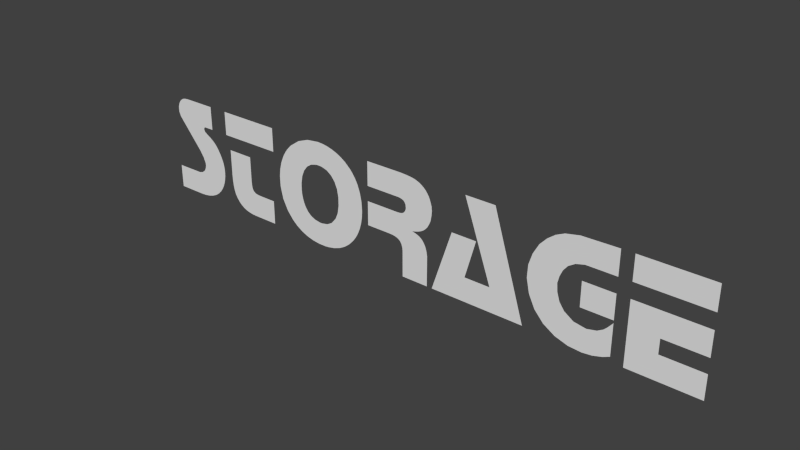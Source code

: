 # Source: text_storage.blend  (saved by Blender 2.72.0; exported with 4.5.12 LTS)
import bpy
from mathutils import Matrix  # noqa: F401  (used for matrix-valued properties, if any)

bpy.ops.wm.read_factory_settings(use_empty=True)
scene = bpy.context.scene
scene.name = 'Scene'

# ---- collections
col_collection_1 = bpy.data.collections.new('Collection 1'); scene.collection.children.link(col_collection_1)

# ---- world
world_world = bpy.data.worlds.new('World'); scene.world = world_world
world_world.color = (0.05088, 0.05088, 0.05088)
world_world.use_sun_shadow = False
world_world.sun_shadow_jitter_overblur = 0.0
world_world.cycles.sampling_method = 'MANUAL'
world_world.cycles.sample_map_resolution = 256

# ---- meshes
me_mesh = bpy.data.meshes.new('Mesh')
me_mesh.from_pydata([(1.816, 0.3115, 0.0), (1.816, 0.2376, 0.0), (1.606, 0.2376, 0.0), (1.606, 0.3115, 0.0), (1.816, 0.1917, 0.0), (1.816, 0.1178, 0.0), (1.691, 0.1178, 0.0), (1.691, 0.07395, 0.0), (1.816, 0.07395, 0.0), (1.816, 0.0, 0.0), (1.606, 0.0, 0.0), (1.606, 0.1917, 0.0), (1.569, 0.3115, 0.0), (1.569, 0.237, -4.188e-11), (1.48, 0.237, 4.188e-11), (1.454, 0.2301, 0.0), (1.434, 0.2172, 0.0), (1.421, 0.2005, 0.0), (1.413, 0.1818, 0.0), (1.408, 0.1612, 0.0), (1.41, 0.1363, 0.0), (1.418, 0.1112, 0.0), (1.433, 0.09041, 0.0), (1.461, 0.07179, 0.0), (1.498, 0.06558, 0.0), (1.527, 0.07218, 0.0), (1.544, 0.08232, 0.0), (1.553, 0.09111, 0.0), (1.564, 0.104, 0.0), (1.569, 0.1105, 0.0), (1.569, 0.01506, 0.0), (1.548, 0.00542, 0.0), (1.52, -0.002675, 0.0), (1.491, -0.006023, 0.0), (1.451, -0.003338, 0.0), (1.411, 0.009183, 0.0), (1.376, 0.03102, 0.0), (1.348, 0.06196, 0.0), (1.329, 0.1006, 0.0), (1.32, 0.1431, 0.0), (1.322, 0.1816, 0.0), (1.333, 0.2165, 0.0), (1.35, 0.2478, 0.0), (1.371, 0.2709, 0.0), (1.394, 0.2884, 0.0), (1.419, 0.3004, 0.0), (1.461, 0.3092, 0.0), (1.569, 0.1917, 0.0), (1.569, 0.1178, 0.0), (1.475, 0.1178, 0.0), (1.475, 0.1917, 0.0), (1.217, 0.3115, 0.0), (1.314, 0.0, 0.0), (1.021, 0.0, 0.0), (1.084, 0.1917, 0.0), (1.162, 0.1917, 0.0), (1.129, 0.07395, 0.0), (1.209, 0.07395, 0.0), (1.124, 0.3115, 0.0), (0.7951, 0.3115, 0.0), (0.9024, 0.3115, 0.0), (0.9117, 0.3114, 0.0), (0.9291, 0.3107, 0.0), (0.9447, 0.3092, 0.0), (0.9565, 0.3073, 0.0), (0.9653, 0.3048, 0.0), (0.974, 0.3013, 0.0), (0.9823, 0.2967, 0.0), (0.9898, 0.2913, 0.0), (0.9964, 0.2852, 0.0), (1.002, 0.2783, 0.0), (1.007, 0.2707, 0.0), (1.011, 0.2622, 0.0), (1.014, 0.253, 0.0), (1.017, 0.2434, 0.0), (1.017, 0.2385, 0.0), (1.018, 0.2335, 0.0), (1.017, 0.2189, 0.0), (1.014, 0.2014, 0.0), (1.009, 0.1896, 0.0), (1.003, 0.1789, 0.0), (0.997, 0.172, 0.0), (0.9906, 0.1662, 0.0), (0.9835, 0.1616, 0.0), (0.9752, 0.1577, 0.0), (0.965, 0.1542, 0.0), (0.9528, 0.1511, 0.0), (0.9627, 0.1486, 0.0), (0.9708, 0.1459, 0.0), (0.9774, 0.1428, 0.0), (0.9828, 0.139, 0.0), (0.9878, 0.1342, 0.0), (0.9923, 0.1285, 0.0), (0.9974, 0.1193, 0.0), (1.001, 0.1086, 0.0), (1.004, 0.0921, 0.0), (1.004, 0.08285, 0.0), (1.004, 0.0, 0.0), (0.9191, 0.0, 0.0), (0.9188, 0.08082, 0.0), (0.9176, 0.09014, 0.0), (0.9143, 0.1001, 0.0), (0.9097, 0.1067, 0.0), (0.9041, 0.1112, 0.0), (0.8984, 0.1139, 0.0), (0.8915, 0.1158, 0.0), (0.8832, 0.1171, 0.0), (0.8734, 0.1177, 0.0), (0.8679, 0.1178, 0.0), (0.7951, 0.1178, 0.0), (0.7951, 0.1917, 0.0), (0.8962, 0.1917, 0.0), (0.9002, 0.1918, 0.0), (0.9071, 0.1922, 0.0), (0.9126, 0.193, 0.0), (0.9169, 0.1942, 0.0), (0.9204, 0.196, 0.0), (0.9233, 0.1983, 0.0), (0.9268, 0.203, 0.0), (0.9289, 0.2079, 0.0), (0.9298, 0.2133, 0.0), (0.9286, 0.2229, 0.0), (0.9259, 0.2284, 0.0), (0.9218, 0.2328, 0.0), (0.9157, 0.2356, 0.0), (0.9074, 0.2372, 0.0), (0.8997, 0.2376, 0.0), (0.7951, 0.2376, 0.0), (0.6126, 0.3177, 0.0), (0.6308, 0.3168, 0.0), (0.6488, 0.3139, 0.0), (0.6665, 0.3092, 0.0), (0.6835, 0.3028, 0.0), (0.6992, 0.2948, 0.0), (0.7137, 0.2853, 0.0), (0.7317, 0.2694, 0.0), (0.7395, 0.2605, 0.0), (0.7498, 0.246, 0.0), (0.7583, 0.2301, 0.0), (0.7667, 0.2068, 0.0), (0.7718, 0.1816, 0.0), (0.7735, 0.1543, 0.0), (0.7724, 0.1348, 0.0), (0.7693, 0.1158, 0.0), (0.7642, 0.09745, 0.0), (0.7572, 0.08001, 0.0), (0.7483, 0.06388, 0.0), (0.7376, 0.04907, 0.0), (0.7219, 0.03231, 0.0), (0.7042, 0.01854, 0.0), (0.6846, 0.00776, 0.0), (0.6631, 2.537e-05, 0.0), (0.64, -0.004615, 0.0), (0.6279, -0.005775, 0.0), (0.6027, -0.005785, 0.0), (0.5786, -0.002767, 0.0), (0.5561, 0.003268, 0.0), (0.5351, 0.0123, 0.0), (0.5159, 0.02422, 0.0), (0.4988, 0.039, 0.0), (0.4793, 0.06274, 0.0), (0.4623, 0.09637, 0.0), (0.4539, 0.1341, 0.0), (0.4532, 0.1666, 0.0), (0.4562, 0.1901, 0.0), (0.4622, 0.2125, 0.0), (0.4712, 0.2337, 0.0), (0.4797, 0.2483, 0.0), (0.4895, 0.2617, 0.0), (0.5048, 0.2775, 0.0), (0.5368, 0.2998, 0.0), (0.5727, 0.3132, 0.0), (0.6128, 0.246, 0.0), (0.6019, 0.2454, 0.0), (0.5827, 0.2401, 0.0), (0.5667, 0.2295, 0.0), (0.5541, 0.2137, 0.0), (0.5457, 0.1938, 0.0), (0.5414, 0.1698, 0.0), (0.5411, 0.1489, 0.0), (0.5424, 0.1347, 0.0), (0.5452, 0.1215, 0.0), (0.5493, 0.1091, 0.0), (0.5545, 0.09817, 0.0), (0.5628, 0.0865, 0.0), (0.5745, 0.07616, 0.0), (0.5902, 0.06879, 0.0), (0.6087, 0.06563, 0.0), (0.6137, 0.0655, 0.0), (0.6192, 0.06567, 0.0), (0.6391, 0.06966, 0.0), (0.6559, 0.07898, 0.0), (0.6721, 0.09797, 0.0), (0.6806, 0.118, 0.0), (0.6848, 0.1422, 0.0), (0.6848, 0.1692, 0.0), (0.6805, 0.1931, 0.0), (0.6718, 0.2131, 0.0), (0.659, 0.2291, 0.0), (0.6428, 0.24, 0.0), (0.6236, 0.2454, 0.0), (0.3293, 0.1917, 0.0), (0.3293, 0.1141, 0.0), (0.3297, 0.1041, 0.0), (0.3311, 0.09356, 0.0), (0.3332, 0.08744, 2.886e-10), (0.3368, 0.08205, 0.0), (0.3442, 0.07728, 0.0), (0.3555, 0.07521, 0.0), (0.3658, 0.07486, 0.0), (0.4213, 0.07486, 0.0), (0.4213, 0.0, 0.0), (0.3414, 0.0, 0.0), (0.3258, 0.0006467, 0.0), (0.3119, 0.002587, 0.0), (0.2995, 0.00582, 0.0), (0.2886, 0.01045, 0.0), (0.2788, 0.01657, 0.0), (0.27, 0.02419, 0.0), (0.2607, 0.0353, 0.0), (0.2539, 0.04732, 0.0), (0.2495, 0.06025, 0.0), (0.2467, 0.07509, 0.0), (0.245, 0.09159, 0.0), (0.2444, 0.1098, 0.0), (0.2444, 0.1917, 0.0), (0.4309, 0.3115, 0.0), (0.4309, 0.2376, 0.0), (0.2297, 0.2371, -1.077e-10), (0.2297, 0.3113, -5.55e-11), (0.1678, 0.2372, -1.681e-08), (0.1354, 0.2372, -9.239e-09), (0.1325, 0.2359, -8.164e-09), (0.1301, 0.2323, -7.756e-09), (0.1297, 0.2277, -7.286e-09), (0.134, 0.2208, -6.872e-09), (0.144, 0.2147, -6.01e-09), (0.1552, 0.2086, -2.894e-09), (0.1666, 0.2004, -1.196e-09), (0.1757, 0.193, -1.459e-10), (0.1832, 0.1839, 0.0), (0.1895, 0.1745, 0.0), (0.1949, 0.1655, 0.0), (0.2001, 0.1552, 0.0), (0.2043, 0.1454, 0.0), (0.2073, 0.1361, 0.0), (0.2094, 0.1269, 0.0), (0.2107, 0.1172, 0.0), (0.2111, 0.107, 0.0), (0.2104, 0.09422, 0.0), (0.2082, 0.08163, 0.0), (0.2045, 0.06927, 0.0), (0.1995, 0.05751, 0.0), (0.1933, 0.04675, 0.0), (0.186, 0.03697, 0.0), (0.1746, 0.02568, 0.0), (0.1613, 0.01643, 0.0), (0.1461, 0.009243, 0.0), (0.1291, 0.004108, 0.0), (0.1102, 0.001027, 0.0), (0.08946, 0.0, 0.0), (0.003195, 0.0, 0.0), (0.003195, 0.07395, 0.0), (0.09099, 0.0747, 0.0), (0.1034, 0.07806, 0.0), (0.1127, 0.08411, 0.0), (0.1183, 0.09116, 0.0), (0.1215, 0.0983, 0.0), (0.123, 0.1058, 0.0), (0.1224, 0.1145, 5.508e-13), (0.1156, 0.1318, 1.016e-10), (0.1031, 0.1506, 2.632e-09), (0.02329, 0.2455, 3.305e-10), (0.01779, 0.259, 1.782e-09), (0.01744, 0.2749, 3.827e-09), (0.02176, 0.2879, 5.729e-09), (0.02716, 0.2961, 6.96e-09), (0.0334, 0.3022, 7.81e-09), (0.04076, 0.3069, 8.56e-09), (0.0508, 0.3098, 9.219e-09), (0.0614, 0.3109, 9.241e-09), (0.07016, 0.3111, 9.27e-09), (0.1678, 0.3111, 1.05e-09)], [], [(8, 7, 10, 9), (6, 11, 10, 7), (4, 11, 6, 5), (42, 41, 40, 39, 38, 37, 36, 35, 34, 33, 32, 31, 30, 29, 28, 27, 26, 25, 24, 23, 22, 21, 20, 19, 18, 17, 16, 15, 14, 13, 12, 46, 45, 44, 43), (47, 50, 49, 48), (57, 56, 53, 52), (51, 58, 57, 52), (76, 75, 126, 125, 124, 123, 122, 121, 120, 119, 118, 117, 116, 115, 114, 113, 112, 111, 79, 78, 77), (111, 110, 109, 86, 85, 84, 83, 82, 81, 80, 79), (86, 109, 108, 93, 92, 91, 90, 89, 88, 87), (108, 107, 106, 105, 104, 103, 102, 101, 100, 99, 96, 95, 94, 93), (97, 96, 99, 98), (55, 54, 53, 56), (146, 188, 160, 159, 158, 157, 156, 155, 154, 153, 152, 151, 150, 149, 148, 147), (129, 128, 171, 170, 169, 168, 167, 172, 137, 136, 135, 134, 133, 132, 131, 130), (137, 172, 200, 199, 198, 197, 196, 195, 194, 193, 192, 191, 190, 189, 188, 146, 145, 144, 143, 142, 141, 140, 139, 138), (60, 59, 127, 126, 75, 74, 73, 72, 71, 70, 69, 68, 67, 66, 65, 64, 63, 62, 61), (226, 229, 228, 227), (230, 282, 281, 280, 279, 278, 277, 276, 275, 274, 273, 272, 271, 270, 269, 268, 267, 266, 265, 264, 263, 262, 261, 260, 259, 258, 257, 256, 255, 254, 253, 252, 251, 250, 249, 248, 247, 246, 245, 244, 243, 242, 241, 240, 239, 238, 237, 236, 235, 234, 233, 232, 231), (201, 225, 224, 223, 222, 221, 220, 219, 218, 217, 216, 215, 214, 213, 212, 211, 210, 209, 208, 207, 206, 205, 204, 203, 202), (172, 167, 166, 165, 164, 163, 162, 161, 160, 188, 187, 186, 185, 184, 183, 182, 181, 180, 179, 178, 177, 176, 175, 174, 173), (0, 3, 2, 1)])
me_mesh.use_remesh_preserve_volume = False
me_mesh.use_remesh_preserve_attributes = False
me_mesh.use_mirror_vertex_groups = False
me_mesh.update()

# ---- objects
ob_text = bpy.data.objects.new('Text', me_mesh)

# ---- transforms, parenting, visibility, modifiers, constraints
ob_text.location = (0.0, 0.0, 0.0)
ob_text.rotation_euler = (1.571, -0.0, 0.0)
ob_text.lineart.crease_threshold = 0.0

# ---- collection membership
col_collection_1.objects.link(ob_text)

# ---- scene / render settings (as saved in the file)
scene.frame_start = 1; scene.frame_end = 250; scene.frame_set(1)
scene.render.engine = 'BLENDER_EEVEE_NEXT'
scene.render.resolution_percentage = 50
scene.render.dither_intensity = 0.0
scene.cycles.use_denoising = False
scene.cycles.samples = 10
scene.cycles.sampling_pattern = 'TABULATED_SOBOL'
scene.cycles.light_sampling_threshold = 0.0
scene.cycles.use_adaptive_sampling = False
scene.cycles.use_light_tree = False
scene.cycles.blur_glossy = 0.0
scene.cycles.pixel_filter_type = 'GAUSSIAN'
scene.cycles.sample_clamp_indirect = 0.0
scene.view_settings.view_transform = 'Standard'
bpy.context.view_layer.update()

# ---- added for rendering (the .blend has no active camera and no usable light): camera, sun
cam_auto = bpy.data.cameras.new('AutoCamera')
cam_auto.lens = 50.0
cam_auto.sensor_width = 36.0
cam_auto.clip_end = 1000.0
ob_auto_camera = bpy.data.objects.new('AutoCamera', cam_auto)
scene.collection.objects.link(ob_auto_camera)
ob_auto_camera.location = (2.61369, -2.04478, 1.51902)
ob_auto_camera.rotation_euler = (1.09748, -7.21219e-08, 0.694738)
scene.camera = ob_auto_camera
light_auto_sun = bpy.data.lights.new('AutoSun', 'SUN')
light_auto_sun.energy = 3.0
light_auto_sun.angle = 0.0523599
ob_auto_sun = bpy.data.objects.new('AutoSun', light_auto_sun)
scene.collection.objects.link(ob_auto_sun)
ob_auto_sun.rotation_euler = (0.872665, 0.174533, 0.523599)
bpy.context.view_layer.update()
